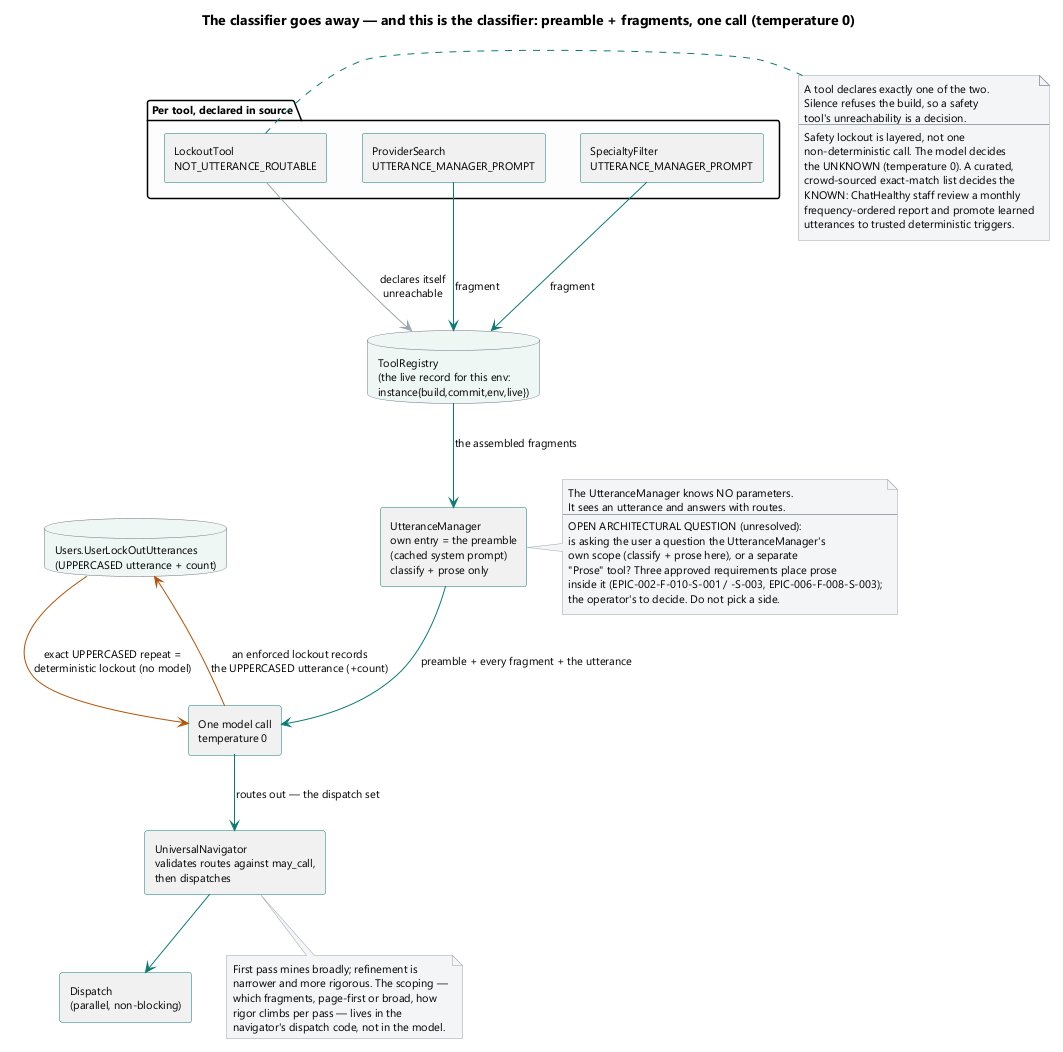

The diagram above was rendered by PlantUML. Its source (embedded in the PNG):
@startuml
title The classifier goes away — and this is the classifier: preamble + fragments, one call (temperature 0)

skinparam componentStyle rectangle
skinparam shadowing false
skinparam defaultFontName Segoe UI
skinparam defaultFontSize 11
skinparam ArrowColor #0b7a75
skinparam ComponentBorderColor #0b7a75
skinparam DatabaseBorderColor #6b7280
skinparam NoteBackgroundColor #f3f4f6
skinparam NoteBorderColor #9ca3af

database "ToolRegistry\n(the live record for this env:\ninstance{build,commit,env,live})" as REG #eef6f5

package "Per tool, declared in source" #fdfdfd {
  [ProviderSearch\nUTTERANCE_MANAGER_PROMPT] as F1
  [SpecialtyFilter\nUTTERANCE_MANAGER_PROMPT] as F2
  [LockoutTool\nNOT_UTTERANCE_ROUTABLE] as F3
}

[UtteranceManager\nown entry = the preamble\n(cached system prompt)\nclassify + prose only] as UM
[One model call\ntemperature 0] as CALL
[UniversalNavigator\nvalidates routes against may_call,\nthen dispatches] as UN
[Dispatch\n(parallel, non-blocking)] as DISP

database "Users.UserLockOutUtterances\n(UPPERCASED utterance + count)" as LOCK #eef6f5

F1 -down-> REG : fragment
F2 -down-> REG : fragment
F3 -[#9ca3af]down-> REG : declares itself\nunreachable

REG -down-> UM : the assembled fragments
UM -down-> CALL : preamble + every fragment + the utterance
CALL -down-> UN : routes out — the dispatch set
UN -down-> DISP

' Safety lockout is layered — deterministic on the known, temperature-0 model on the unknown
LOCK -[#b45309]right-> CALL : exact UPPERCASED repeat =\ndeterministic lockout (no model)
CALL -[#b45309]down-> LOCK : an enforced lockout records\nthe UPPERCASED utterance (+count)

note right of UM
  The UtteranceManager knows NO parameters.
  It sees an utterance and answers with routes.
  ---
  OPEN ARCHITECTURAL QUESTION (unresolved):
  is asking the user a question the UtteranceManager's
  own scope (classify + prose here), or a separate
  "Prose" tool? Three approved requirements place prose
  inside it (EPIC-002-F-010-S-001 / -S-003, EPIC-006-F-008-S-003);
  the operator's to decide. Do not pick a side.
end note

note right of F3
  A tool declares exactly one of the two.
  Silence refuses the build, so a safety
  tool's unreachability is a decision.
  ---
  Safety lockout is layered, not one
  non-deterministic call. The model decides
  the UNKNOWN (temperature 0). A curated,
  crowd-sourced exact-match list decides the
  KNOWN: ChatHealthy staff review a monthly
  frequency-ordered report and promote learned
  utterances to trusted deterministic triggers.
end note

note bottom of UN
  First pass mines broadly; refinement is
  narrower and more rigorous. The scoping —
  which fragments, page-first or broad, how
  rigor climbs per pass — lives in the
  navigator's dispatch code, not in the model.
end note
@enduml